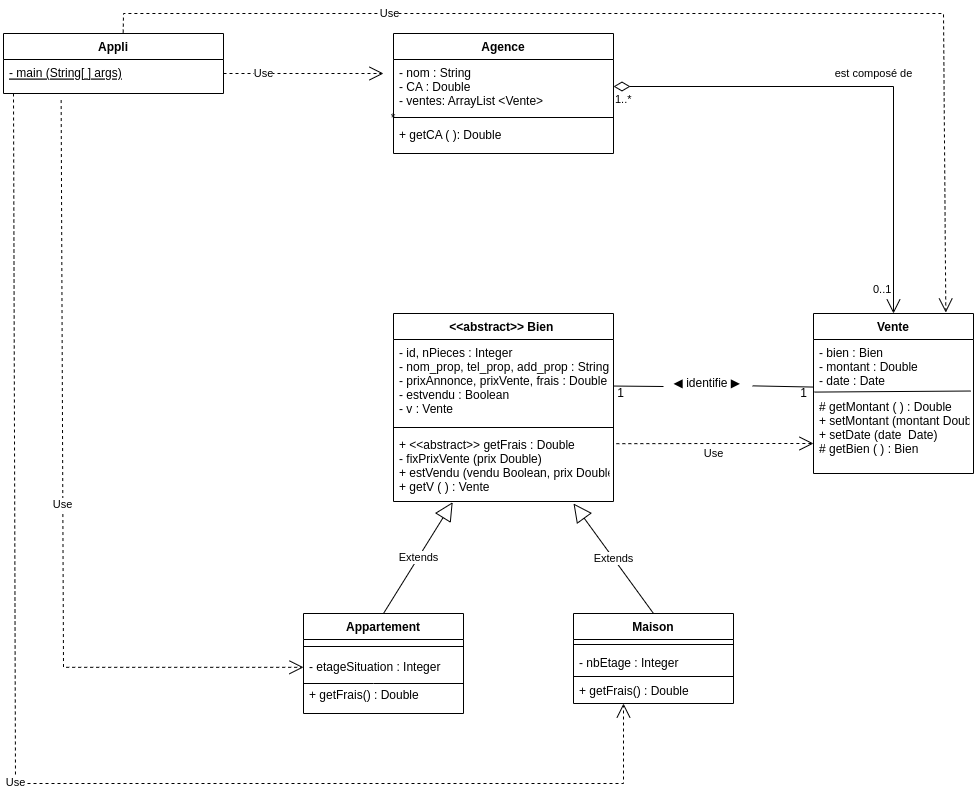

The diagram above was exported from draw.io. Its source (the exported page's mxGraphModel, read from the mxfile embedded in the PNG):
<mxGraphModel dx="852" dy="632" grid="1" gridSize="10" guides="1" tooltips="1" connect="1" arrows="1" fold="1" page="1" pageScale="1" pageWidth="1654" pageHeight="1169" math="0" shadow="0">
  <root>
    <mxCell id="0" />
    <mxCell id="1" parent="0" />
    <mxCell id="uDdoObSy5GAiQHnBemaa-1" value="&lt;&lt;abstract&gt;&gt; Bien " style="swimlane;fontStyle=1;align=center;verticalAlign=top;childLayout=stackLayout;horizontal=1;startSize=26;horizontalStack=0;resizeParent=1;resizeParentMax=0;resizeLast=0;collapsible=1;marginBottom=0;" parent="1" vertex="1">
      <mxGeometry x="600" y="340" width="220" height="188" as="geometry" />
    </mxCell>
    <mxCell id="EPdjeoZ9w_SvjnSxd0Wy-8" value="- id, nPieces : Integer&#10;- nom_prop, tel_prop, add_prop : String&#10;- prixAnnonce, prixVente, frais : Double&#10;- estvendu : Boolean&#10;- v : Vente" style="text;strokeColor=none;fillColor=none;align=left;verticalAlign=top;spacingLeft=4;spacingRight=4;overflow=hidden;rotatable=0;points=[[0,0.5],[1,0.5]];portConstraint=eastwest;" parent="uDdoObSy5GAiQHnBemaa-1" vertex="1">
      <mxGeometry y="26" width="220" height="84" as="geometry" />
    </mxCell>
    <mxCell id="uDdoObSy5GAiQHnBemaa-3" value="" style="line;strokeWidth=1;fillColor=none;align=left;verticalAlign=middle;spacingTop=-1;spacingLeft=3;spacingRight=3;rotatable=0;labelPosition=right;points=[];portConstraint=eastwest;" parent="uDdoObSy5GAiQHnBemaa-1" vertex="1">
      <mxGeometry y="110" width="220" height="8" as="geometry" />
    </mxCell>
    <mxCell id="uDdoObSy5GAiQHnBemaa-4" value="+ &lt;&lt;abstract&gt;&gt; getFrais : Double&#10;- fixPrixVente (prix Double)&#10;+ estVendu (vendu Boolean, prix Double)&#10;+ getV ( ) : Vente&#10;" style="text;strokeColor=none;fillColor=none;align=left;verticalAlign=top;spacingLeft=4;spacingRight=4;overflow=hidden;rotatable=0;points=[[0,0.5],[1,0.5]];portConstraint=eastwest;" parent="uDdoObSy5GAiQHnBemaa-1" vertex="1">
      <mxGeometry y="118" width="220" height="70" as="geometry" />
    </mxCell>
    <mxCell id="uDdoObSy5GAiQHnBemaa-5" value="Appartement" style="swimlane;fontStyle=1;align=center;verticalAlign=top;childLayout=stackLayout;horizontal=1;startSize=26;horizontalStack=0;resizeParent=1;resizeParentMax=0;resizeLast=0;collapsible=1;marginBottom=0;" parent="1" vertex="1">
      <mxGeometry x="510" y="640" width="160" height="100" as="geometry" />
    </mxCell>
    <mxCell id="EPdjeoZ9w_SvjnSxd0Wy-10" value="" style="line;strokeWidth=1;fillColor=none;align=left;verticalAlign=middle;spacingTop=-1;spacingLeft=3;spacingRight=3;rotatable=0;labelPosition=right;points=[];portConstraint=eastwest;" parent="uDdoObSy5GAiQHnBemaa-5" vertex="1">
      <mxGeometry y="26" width="160" height="14" as="geometry" />
    </mxCell>
    <mxCell id="uDdoObSy5GAiQHnBemaa-8" value="- etageSituation : Integer&#10;&#10;+ getFrais() : Double" style="text;strokeColor=none;fillColor=none;align=left;verticalAlign=top;spacingLeft=4;spacingRight=4;overflow=hidden;rotatable=0;points=[[0,0.5],[1,0.5]];portConstraint=eastwest;" parent="uDdoObSy5GAiQHnBemaa-5" vertex="1">
      <mxGeometry y="40" width="160" height="60" as="geometry" />
    </mxCell>
    <mxCell id="BUusrWfZfOxOQaV_4CuZ-10" value="" style="endArrow=none;html=1;rounded=0;entryX=1;entryY=0.5;entryDx=0;entryDy=0;exitX=0;exitY=0.5;exitDx=0;exitDy=0;" parent="uDdoObSy5GAiQHnBemaa-5" source="uDdoObSy5GAiQHnBemaa-8" target="uDdoObSy5GAiQHnBemaa-8" edge="1">
      <mxGeometry width="50" height="50" relative="1" as="geometry">
        <mxPoint x="20" y="-20" as="sourcePoint" />
        <mxPoint x="70" y="-70" as="targetPoint" />
        <Array as="points">
          <mxPoint x="70" y="70" />
        </Array>
      </mxGeometry>
    </mxCell>
    <mxCell id="uDdoObSy5GAiQHnBemaa-9" value="Maison" style="swimlane;fontStyle=1;align=center;verticalAlign=top;childLayout=stackLayout;horizontal=1;startSize=26;horizontalStack=0;resizeParent=1;resizeParentMax=0;resizeLast=0;collapsible=1;marginBottom=0;" parent="1" vertex="1">
      <mxGeometry x="780" y="640" width="160" height="90" as="geometry">
        <mxRectangle x="780" y="640" width="70" height="26" as="alternateBounds" />
      </mxGeometry>
    </mxCell>
    <mxCell id="uDdoObSy5GAiQHnBemaa-11" value="" style="line;strokeWidth=1;fillColor=none;align=left;verticalAlign=middle;spacingTop=-1;spacingLeft=3;spacingRight=3;rotatable=0;labelPosition=right;points=[];portConstraint=eastwest;" parent="uDdoObSy5GAiQHnBemaa-9" vertex="1">
      <mxGeometry y="26" width="160" height="10" as="geometry" />
    </mxCell>
    <mxCell id="EPdjeoZ9w_SvjnSxd0Wy-1" value="- nbEtage : Integer&#10;&#10;+ getFrais() : Double" style="text;strokeColor=none;fillColor=none;align=left;verticalAlign=top;spacingLeft=4;spacingRight=4;overflow=hidden;rotatable=0;points=[[0,0.5],[1,0.5]];portConstraint=eastwest;" parent="uDdoObSy5GAiQHnBemaa-9" vertex="1">
      <mxGeometry y="36" width="160" height="54" as="geometry" />
    </mxCell>
    <mxCell id="BUusrWfZfOxOQaV_4CuZ-11" value="" style="endArrow=none;html=1;rounded=0;entryX=1;entryY=0.5;entryDx=0;entryDy=0;exitX=0;exitY=0.5;exitDx=0;exitDy=0;" parent="uDdoObSy5GAiQHnBemaa-9" source="EPdjeoZ9w_SvjnSxd0Wy-1" target="EPdjeoZ9w_SvjnSxd0Wy-1" edge="1">
      <mxGeometry width="50" height="50" relative="1" as="geometry">
        <mxPoint x="10" y="60" as="sourcePoint" />
        <mxPoint x="60" y="10" as="targetPoint" />
      </mxGeometry>
    </mxCell>
    <mxCell id="uDdoObSy5GAiQHnBemaa-24" value="*" style="text;html=1;strokeColor=none;fillColor=none;align=center;verticalAlign=middle;whiteSpace=wrap;rounded=0;" parent="1" vertex="1">
      <mxGeometry x="570" y="130" width="60" height="30" as="geometry" />
    </mxCell>
    <mxCell id="59sutny6TfOdOCWhXgbb-7" value="Vente" style="swimlane;fontStyle=1;align=center;verticalAlign=top;childLayout=stackLayout;horizontal=1;startSize=26;horizontalStack=0;resizeParent=1;resizeParentMax=0;resizeLast=0;collapsible=1;marginBottom=0;" parent="1" vertex="1">
      <mxGeometry x="1020" y="340" width="160" height="160" as="geometry" />
    </mxCell>
    <mxCell id="59sutny6TfOdOCWhXgbb-8" value="- bien : Bien&#10;- montant : Double&#10;- date : Date" style="text;strokeColor=none;fillColor=none;align=left;verticalAlign=top;spacingLeft=4;spacingRight=4;overflow=hidden;rotatable=0;points=[[0,0.5],[1,0.5]];portConstraint=eastwest;" parent="59sutny6TfOdOCWhXgbb-7" vertex="1">
      <mxGeometry y="26" width="160" height="54" as="geometry" />
    </mxCell>
    <mxCell id="BUusrWfZfOxOQaV_4CuZ-5" value="# getMontant ( ) : Double&#10;+ setMontant (montant Double)&#10;+ setDate (date  Date)&#10;# getBien ( ) : Bien" style="text;strokeColor=none;fillColor=none;align=left;verticalAlign=top;spacingLeft=4;spacingRight=4;overflow=hidden;rotatable=0;points=[[0,0.5],[1,0.5]];portConstraint=eastwest;" parent="59sutny6TfOdOCWhXgbb-7" vertex="1">
      <mxGeometry y="80" width="160" height="80" as="geometry" />
    </mxCell>
    <mxCell id="59sutny6TfOdOCWhXgbb-18" value="1" style="text;html=1;align=center;verticalAlign=middle;resizable=0;points=[];autosize=1;strokeColor=none;fillColor=none;" parent="1" vertex="1">
      <mxGeometry x="1000" y="410" width="20" height="20" as="geometry" />
    </mxCell>
    <mxCell id="59sutny6TfOdOCWhXgbb-19" value="1" style="text;html=1;align=center;verticalAlign=middle;resizable=0;points=[];autosize=1;strokeColor=none;fillColor=none;" parent="1" vertex="1">
      <mxGeometry x="817" y="410" width="20" height="20" as="geometry" />
    </mxCell>
    <mxCell id="59sutny6TfOdOCWhXgbb-20" value="" style="endArrow=none;html=1;rounded=0;entryX=0;entryY=0.881;entryDx=0;entryDy=0;entryPerimeter=0;startArrow=none;exitX=0.99;exitY=0.618;exitDx=0;exitDy=0;exitPerimeter=0;" parent="1" source="59sutny6TfOdOCWhXgbb-15" target="59sutny6TfOdOCWhXgbb-8" edge="1">
      <mxGeometry width="50" height="50" relative="1" as="geometry">
        <mxPoint x="960" y="414" as="sourcePoint" />
        <mxPoint x="928" y="113" as="targetPoint" />
      </mxGeometry>
    </mxCell>
    <mxCell id="9W-fzLDgwTTRNwq1Evo7-1" value="Agence" style="swimlane;fontStyle=1;align=center;verticalAlign=top;childLayout=stackLayout;horizontal=1;startSize=26;horizontalStack=0;resizeParent=1;resizeParentMax=0;resizeLast=0;collapsible=1;marginBottom=0;" parent="1" vertex="1">
      <mxGeometry x="600" y="60" width="220" height="120" as="geometry" />
    </mxCell>
    <mxCell id="9W-fzLDgwTTRNwq1Evo7-6" value="- nom : String&#10;- CA : Double&#10;- ventes: ArrayList &lt;Vente&gt;" style="text;strokeColor=none;fillColor=none;align=left;verticalAlign=top;spacingLeft=4;spacingRight=4;overflow=hidden;rotatable=0;points=[[0,0.5],[1,0.5]];portConstraint=eastwest;" parent="9W-fzLDgwTTRNwq1Evo7-1" vertex="1">
      <mxGeometry y="26" width="220" height="54" as="geometry" />
    </mxCell>
    <mxCell id="9W-fzLDgwTTRNwq1Evo7-3" value="" style="line;strokeWidth=1;fillColor=none;align=left;verticalAlign=middle;spacingTop=-1;spacingLeft=3;spacingRight=3;rotatable=0;labelPosition=right;points=[];portConstraint=eastwest;" parent="9W-fzLDgwTTRNwq1Evo7-1" vertex="1">
      <mxGeometry y="80" width="220" height="8" as="geometry" />
    </mxCell>
    <mxCell id="9W-fzLDgwTTRNwq1Evo7-4" value="+ getCA ( ): Double&#10;" style="text;strokeColor=none;fillColor=none;align=left;verticalAlign=top;spacingLeft=4;spacingRight=4;overflow=hidden;rotatable=0;points=[[0,0.5],[1,0.5]];portConstraint=eastwest;" parent="9W-fzLDgwTTRNwq1Evo7-1" vertex="1">
      <mxGeometry y="88" width="220" height="32" as="geometry" />
    </mxCell>
    <mxCell id="59sutny6TfOdOCWhXgbb-15" value="◀ identifie ▶&amp;nbsp;" style="text;html=1;align=center;verticalAlign=middle;resizable=0;points=[];autosize=1;strokeColor=none;fillColor=none;" parent="1" vertex="1">
      <mxGeometry x="870" y="400" width="90" height="20" as="geometry" />
    </mxCell>
    <mxCell id="BUusrWfZfOxOQaV_4CuZ-6" value="" style="endArrow=none;html=1;rounded=0;exitX=1.001;exitY=0.554;exitDx=0;exitDy=0;exitPerimeter=0;" parent="1" source="EPdjeoZ9w_SvjnSxd0Wy-8" edge="1">
      <mxGeometry width="50" height="50" relative="1" as="geometry">
        <mxPoint x="830" y="128" as="sourcePoint" />
        <mxPoint x="870" y="413" as="targetPoint" />
      </mxGeometry>
    </mxCell>
    <mxCell id="BUusrWfZfOxOQaV_4CuZ-12" value="est composé de" style="endArrow=open;html=1;endSize=12;startArrow=diamondThin;startSize=14;startFill=0;edgeStyle=orthogonalEdgeStyle;rounded=0;entryX=0.5;entryY=0;entryDx=0;entryDy=0;" parent="1" source="9W-fzLDgwTTRNwq1Evo7-6" target="59sutny6TfOdOCWhXgbb-7" edge="1">
      <mxGeometry x="0.0256" y="13" relative="1" as="geometry">
        <mxPoint x="910" y="230" as="sourcePoint" />
        <mxPoint x="1070" y="230" as="targetPoint" />
        <mxPoint as="offset" />
      </mxGeometry>
    </mxCell>
    <mxCell id="BUusrWfZfOxOQaV_4CuZ-13" value="1..*" style="edgeLabel;resizable=0;html=1;align=left;verticalAlign=top;" parent="BUusrWfZfOxOQaV_4CuZ-12" connectable="0" vertex="1">
      <mxGeometry x="-1" relative="1" as="geometry" />
    </mxCell>
    <mxCell id="BUusrWfZfOxOQaV_4CuZ-15" value="0..1" style="edgeLabel;resizable=0;html=1;align=left;verticalAlign=top;" parent="1" connectable="0" vertex="1">
      <mxGeometry x="1080" y="300" as="geometry">
        <mxPoint x="-2" y="3" as="offset" />
      </mxGeometry>
    </mxCell>
    <mxCell id="BUusrWfZfOxOQaV_4CuZ-18" value="Extends" style="endArrow=block;endSize=16;endFill=0;html=1;rounded=0;exitX=0.5;exitY=0;exitDx=0;exitDy=0;entryX=0.269;entryY=1.01;entryDx=0;entryDy=0;entryPerimeter=0;" parent="1" source="uDdoObSy5GAiQHnBemaa-5" target="uDdoObSy5GAiQHnBemaa-4" edge="1">
      <mxGeometry width="160" relative="1" as="geometry">
        <mxPoint x="510" y="470" as="sourcePoint" />
        <mxPoint x="640" y="560" as="targetPoint" />
        <Array as="points" />
      </mxGeometry>
    </mxCell>
    <mxCell id="gc0V8dxl6sBum9au23E5-1" value="Extends" style="endArrow=block;endSize=16;endFill=0;html=1;rounded=0;exitX=0.5;exitY=0;exitDx=0;exitDy=0;" parent="1" source="uDdoObSy5GAiQHnBemaa-9" edge="1">
      <mxGeometry width="160" relative="1" as="geometry">
        <mxPoint x="600" y="650" as="sourcePoint" />
        <mxPoint x="780" y="530" as="targetPoint" />
        <Array as="points" />
      </mxGeometry>
    </mxCell>
    <mxCell id="gc0V8dxl6sBum9au23E5-4" value="" style="endArrow=none;html=1;rounded=0;entryX=0.983;entryY=-0.031;entryDx=0;entryDy=0;entryPerimeter=0;exitX=1.042;exitY=0.429;exitDx=0;exitDy=0;exitPerimeter=0;" parent="1" source="59sutny6TfOdOCWhXgbb-18" target="BUusrWfZfOxOQaV_4CuZ-5" edge="1">
      <mxGeometry width="50" height="50" relative="1" as="geometry">
        <mxPoint x="1000" y="490" as="sourcePoint" />
        <mxPoint x="1050" y="440" as="targetPoint" />
      </mxGeometry>
    </mxCell>
    <mxCell id="gc0V8dxl6sBum9au23E5-5" value="Appli" style="swimlane;fontStyle=1;align=center;verticalAlign=top;childLayout=stackLayout;horizontal=1;startSize=26;horizontalStack=0;resizeParent=1;resizeParentMax=0;resizeLast=0;collapsible=1;marginBottom=0;" parent="1" vertex="1">
      <mxGeometry x="210" y="60" width="220" height="60" as="geometry" />
    </mxCell>
    <mxCell id="gc0V8dxl6sBum9au23E5-6" value="- main (String[ ] args)" style="text;strokeColor=none;fillColor=none;align=left;verticalAlign=top;spacingLeft=4;spacingRight=4;overflow=hidden;rotatable=0;points=[[0,0.5],[1,0.5]];portConstraint=eastwest;fontStyle=4" parent="gc0V8dxl6sBum9au23E5-5" vertex="1">
      <mxGeometry y="26" width="220" height="34" as="geometry" />
    </mxCell>
    <mxCell id="gc0V8dxl6sBum9au23E5-9" value="Use" style="endArrow=open;endSize=12;dashed=1;html=1;rounded=0;" parent="1" edge="1">
      <mxGeometry x="-0.5" width="160" relative="1" as="geometry">
        <mxPoint x="430" y="100" as="sourcePoint" />
        <mxPoint x="590" y="100" as="targetPoint" />
        <mxPoint as="offset" />
      </mxGeometry>
    </mxCell>
    <mxCell id="gc0V8dxl6sBum9au23E5-11" value="Use" style="endArrow=open;endSize=12;dashed=1;html=1;rounded=0;entryX=0;entryY=0.5;entryDx=0;entryDy=0;exitX=0.262;exitY=1.192;exitDx=0;exitDy=0;exitPerimeter=0;" parent="1" source="gc0V8dxl6sBum9au23E5-6" edge="1">
      <mxGeometry width="160" relative="1" as="geometry">
        <mxPoint x="269.3799999999999" y="410.002" as="sourcePoint" />
        <mxPoint x="510" y="693.8199999999999" as="targetPoint" />
        <Array as="points">
          <mxPoint x="270" y="693.8199999999999" />
        </Array>
      </mxGeometry>
    </mxCell>
    <mxCell id="gc0V8dxl6sBum9au23E5-12" value="Use" style="endArrow=open;endSize=12;dashed=1;html=1;rounded=0;exitX=0.262;exitY=1.192;exitDx=0;exitDy=0;exitPerimeter=0;" parent="1" edge="1">
      <mxGeometry width="160" relative="1" as="geometry">
        <mxPoint x="220" y="120" as="sourcePoint" />
        <mxPoint x="830" y="730" as="targetPoint" />
        <Array as="points">
          <mxPoint x="222" y="810" />
          <mxPoint x="830" y="810" />
          <mxPoint x="830" y="730" />
        </Array>
      </mxGeometry>
    </mxCell>
    <mxCell id="gc0V8dxl6sBum9au23E5-13" value="Use" style="endArrow=open;endSize=12;dashed=1;html=1;rounded=0;exitX=0.544;exitY=-0.015;exitDx=0;exitDy=0;exitPerimeter=0;entryX=0.827;entryY=-0.006;entryDx=0;entryDy=0;entryPerimeter=0;" parent="1" source="gc0V8dxl6sBum9au23E5-5" target="59sutny6TfOdOCWhXgbb-7" edge="1">
      <mxGeometry x="-0.5" width="160" relative="1" as="geometry">
        <mxPoint x="330" y="50" as="sourcePoint" />
        <mxPoint x="1160" y="40" as="targetPoint" />
        <mxPoint as="offset" />
        <Array as="points">
          <mxPoint x="330" y="40" />
          <mxPoint x="550" y="40" />
          <mxPoint x="1150" y="40" />
        </Array>
      </mxGeometry>
    </mxCell>
    <mxCell id="gc0V8dxl6sBum9au23E5-15" value="Use" style="endArrow=open;endSize=12;dashed=1;html=1;rounded=0;exitX=1.013;exitY=0.174;exitDx=0;exitDy=0;exitPerimeter=0;" parent="1" source="uDdoObSy5GAiQHnBemaa-4" edge="1">
      <mxGeometry x="-0.014" y="-10" width="160" relative="1" as="geometry">
        <mxPoint x="440" y="110" as="sourcePoint" />
        <mxPoint x="1020" y="470" as="targetPoint" />
        <mxPoint as="offset" />
        <Array as="points">
          <mxPoint x="930" y="470" />
        </Array>
      </mxGeometry>
    </mxCell>
  </root>
</mxGraphModel>